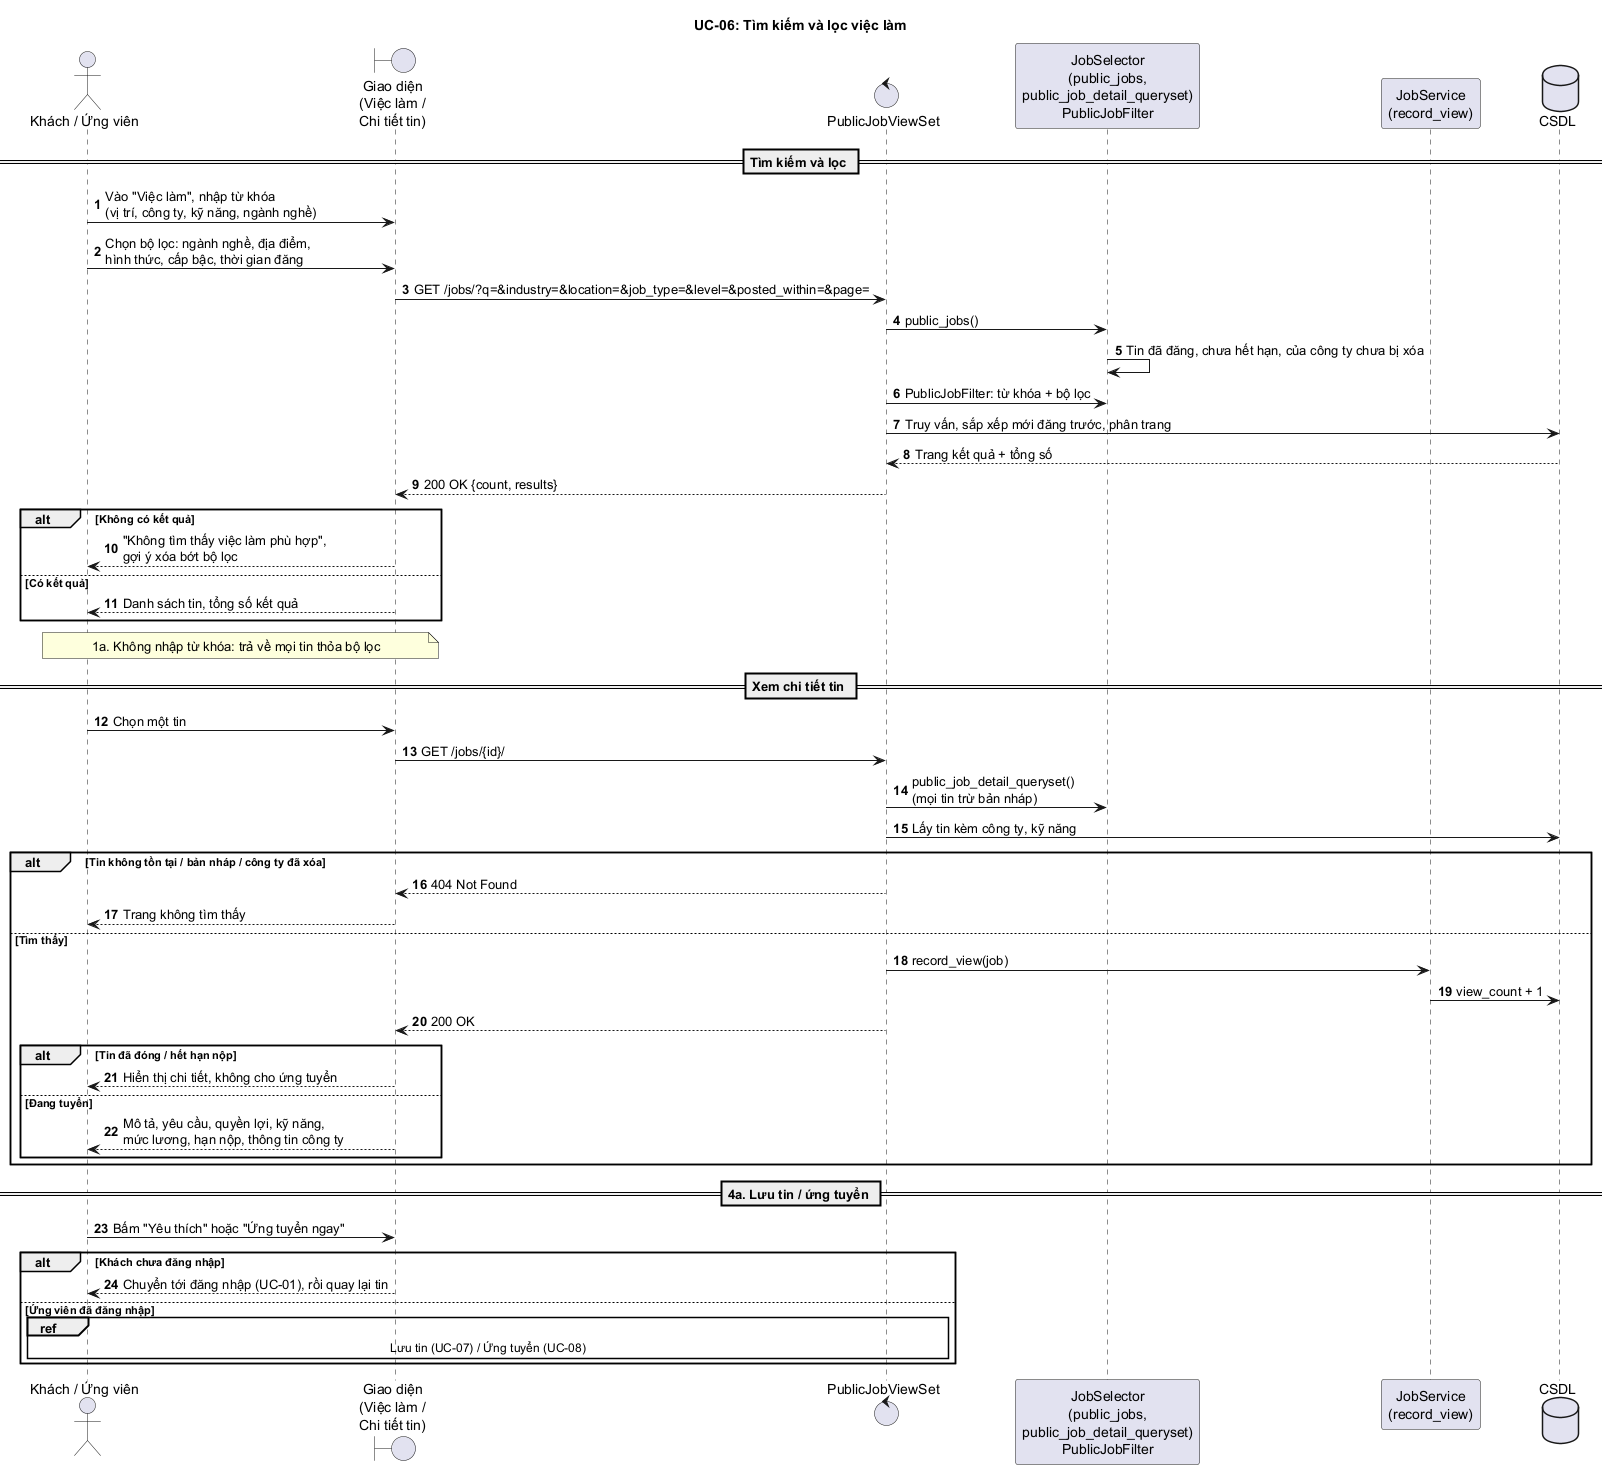

The diagram above was rendered by PlantUML. Its source (embedded in the PNG):
@startuml UC06_TimKiemViecLam
title UC-06: Tìm kiếm và lọc việc làm
autonumber

actor "Khách / Ứng viên" as U
boundary "Giao diện\n(Việc làm /\nChi tiết tin)" as UI
control "PublicJobViewSet" as C
participant "JobSelector\n(public_jobs,\npublic_job_detail_queryset)\nPublicJobFilter" as SEL
participant "JobService\n(record_view)" as JS
database "CSDL" as DB

== Tìm kiếm và lọc ==
U -> UI : Vào "Việc làm", nhập từ khóa\n(vị trí, công ty, kỹ năng, ngành nghề)
U -> UI : Chọn bộ lọc: ngành nghề, địa điểm,\nhình thức, cấp bậc, thời gian đăng
UI -> C : GET /jobs/?q=&industry=&location=&job_type=&level=&posted_within=&page=
C -> SEL : public_jobs()
SEL -> SEL : Tin đã đăng, chưa hết hạn, của công ty chưa bị xóa
C -> SEL : PublicJobFilter: từ khóa + bộ lọc
C -> DB : Truy vấn, sắp xếp mới đăng trước, phân trang
DB --> C : Trang kết quả + tổng số
C --> UI : 200 OK {count, results}
alt Không có kết quả
  UI --> U : "Không tìm thấy việc làm phù hợp",\ngợi ý xóa bớt bộ lọc
else Có kết quả
  UI --> U : Danh sách tin, tổng số kết quả
end
note over U, UI : 1a. Không nhập từ khóa: trả về mọi tin thỏa bộ lọc

== Xem chi tiết tin ==
U -> UI : Chọn một tin
UI -> C : GET /jobs/{id}/
C -> SEL : public_job_detail_queryset()\n(mọi tin trừ bản nháp)
C -> DB : Lấy tin kèm công ty, kỹ năng
alt Tin không tồn tại / bản nháp / công ty đã xóa
  C --> UI : 404 Not Found
  UI --> U : Trang không tìm thấy
else Tìm thấy
  C -> JS : record_view(job)
  JS -> DB : view_count + 1
  C --> UI : 200 OK
  alt Tin đã đóng / hết hạn nộp
    UI --> U : Hiển thị chi tiết, không cho ứng tuyển
  else Đang tuyển
    UI --> U : Mô tả, yêu cầu, quyền lợi, kỹ năng,\nmức lương, hạn nộp, thông tin công ty
  end
end

== 4a. Lưu tin / ứng tuyển ==
U -> UI : Bấm "Yêu thích" hoặc "Ứng tuyển ngay"
alt Khách chưa đăng nhập
  UI --> U : Chuyển tới đăng nhập (UC-01), rồi quay lại tin
else Ứng viên đã đăng nhập
  ref over U, UI, C : Lưu tin (UC-07) / Ứng tuyển (UC-08)
end
@enduml